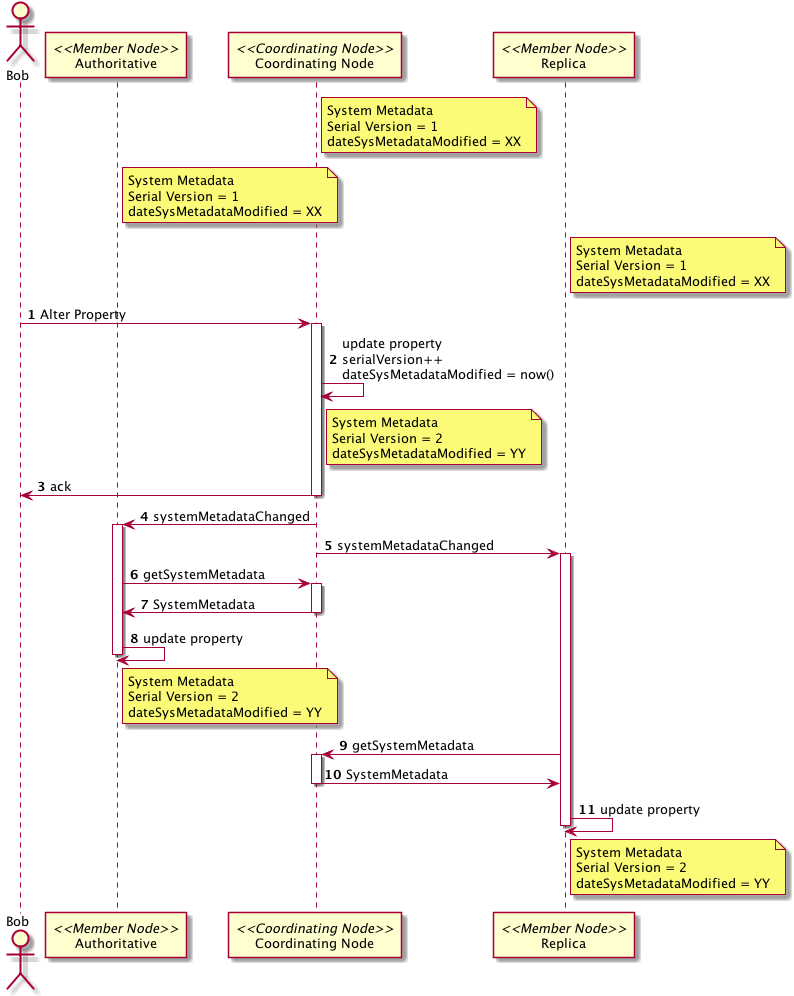

The diagram above was rendered by PlantUML. Its source (embedded in the PNG):
@startuml images/42_seq_a.png
autonumber
actor Bob
participant "Authoritative" as MN <<Member Node>>
participant "Coordinating Node" as CN <<Coordinating Node>>
participant "Replica" as MN_repl <<Member Node>>
note right of CN
  System Metadata
  Serial Version = 1
  dateSysMetadataModified = XX
end note
note right of MN
  System Metadata
  Serial Version = 1
  dateSysMetadataModified = XX
end note
note right of MN_repl
  System Metadata
  Serial Version = 1
  dateSysMetadataModified = XX
end note
Bob -> CN : Alter Property
activate CN
CN -> CN : update property\nserialVersion++\ndateSysMetadataModified = now()
note right of CN
  System Metadata
  Serial Version = 2
  dateSysMetadataModified = YY
end note
CN -> Bob: ack
deactivate CN
CN -> MN: systemMetadataChanged
activate MN
CN->MN_repl: systemMetadataChanged
activate MN_repl
MN -> CN: getSystemMetadata
activate CN
CN -> MN: SystemMetadata
deactivate CN
MN -> MN : update property
note right of MN
  System Metadata
  Serial Version = 2
  dateSysMetadataModified = YY
end note
deactivate MN
MN_repl -> CN: getSystemMetadata
activate CN
CN -> MN_repl: SystemMetadata
deactivate CN
MN_repl -> MN_repl : update property
note right of MN_repl
  System Metadata
  Serial Version = 2
  dateSysMetadataModified = YY
end note
deactivate MN_repl
@enduml